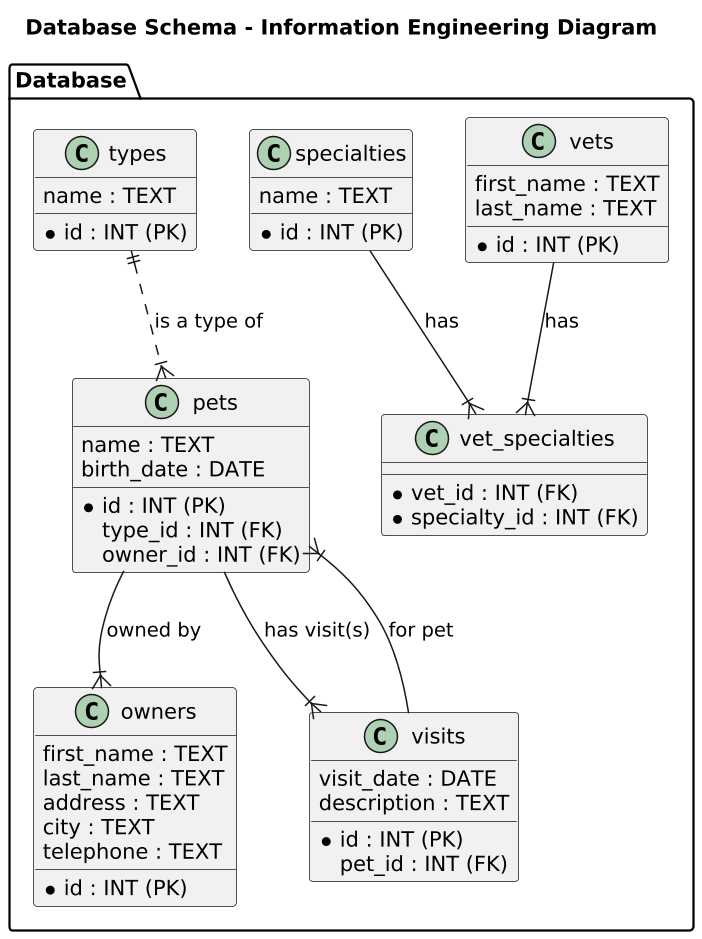

The diagram above was rendered by PlantUML. Its source (embedded in the PNG):
@startuml
scale 1.5

!define RECTANGLE class

title Database Schema - Information Engineering Diagram

package "Database" {
  RECTANGLE "vets" as VETS {
    * id : INT (PK)
    first_name : TEXT
    last_name : TEXT
  }

  RECTANGLE "specialties" as SPECIALTIES {
    * id : INT (PK)
    name : TEXT
  }

  RECTANGLE "vet_specialties" as VET_SPECIALTIES {
    * vet_id : INT (FK)
    * specialty_id : INT (FK)
  }

  RECTANGLE "types" as TYPES {
    * id : INT (PK)
    name : TEXT
  }

  RECTANGLE "owners" as OWNERS {
    * id : INT (PK)
    first_name : TEXT
    last_name : TEXT
    address : TEXT
    city : TEXT
    telephone : TEXT
  }

  RECTANGLE "pets" as PETS {
    * id : INT (PK)
    name : TEXT
    birth_date : DATE
    type_id : INT (FK)
    owner_id : INT (FK)
  }

  RECTANGLE "visits" as VISITS {
    * id : INT (PK)
    pet_id : INT (FK)
    visit_date : DATE
    description : TEXT
  }
}

VETS --|{ VET_SPECIALTIES : has
SPECIALTIES --|{ VET_SPECIALTIES : has

TYPES ||..|{ PETS : is a type of

PETS --|{ VISITS : has visit(s)
PETS --|{ OWNERS : owned by

VISITS --|{ PETS : for pet

@enduml